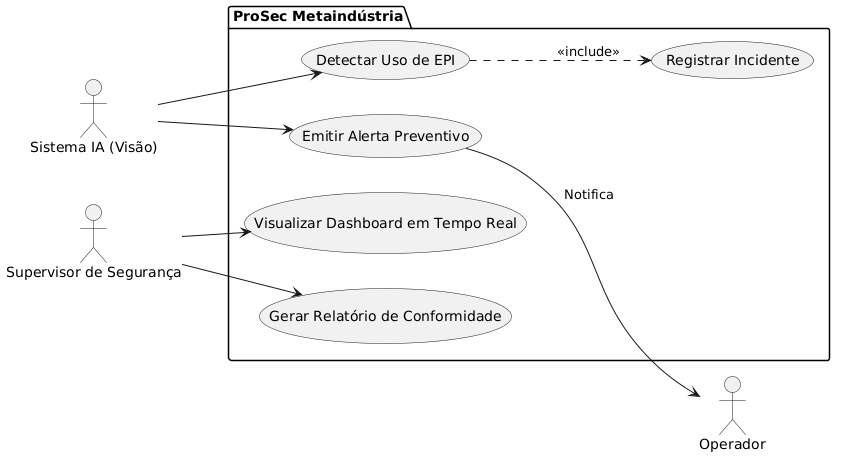

The diagram above was rendered by PlantUML. Its source (embedded in the PNG):
@startuml
left to right direction
actor "Sistema IA (Visão)" as IA
actor "Supervisor de Segurança" as Sup
actor "Operador" as Op

package "ProSec Metaindústria" {
  usecase "Detectar Uso de EPI" as UC1
  usecase "Emitir Alerta Preventivo" as UC2
  usecase "Visualizar Dashboard em Tempo Real" as UC3
  usecase "Gerar Relatório de Conformidade" as UC4
  usecase "Registrar Incidente" as UC5
}

IA --> UC1
IA --> UC2
UC1 ..> UC5 : <<include>>
Sup --> UC3
Sup --> UC4
UC2 --> Op : Notifica
@enduml